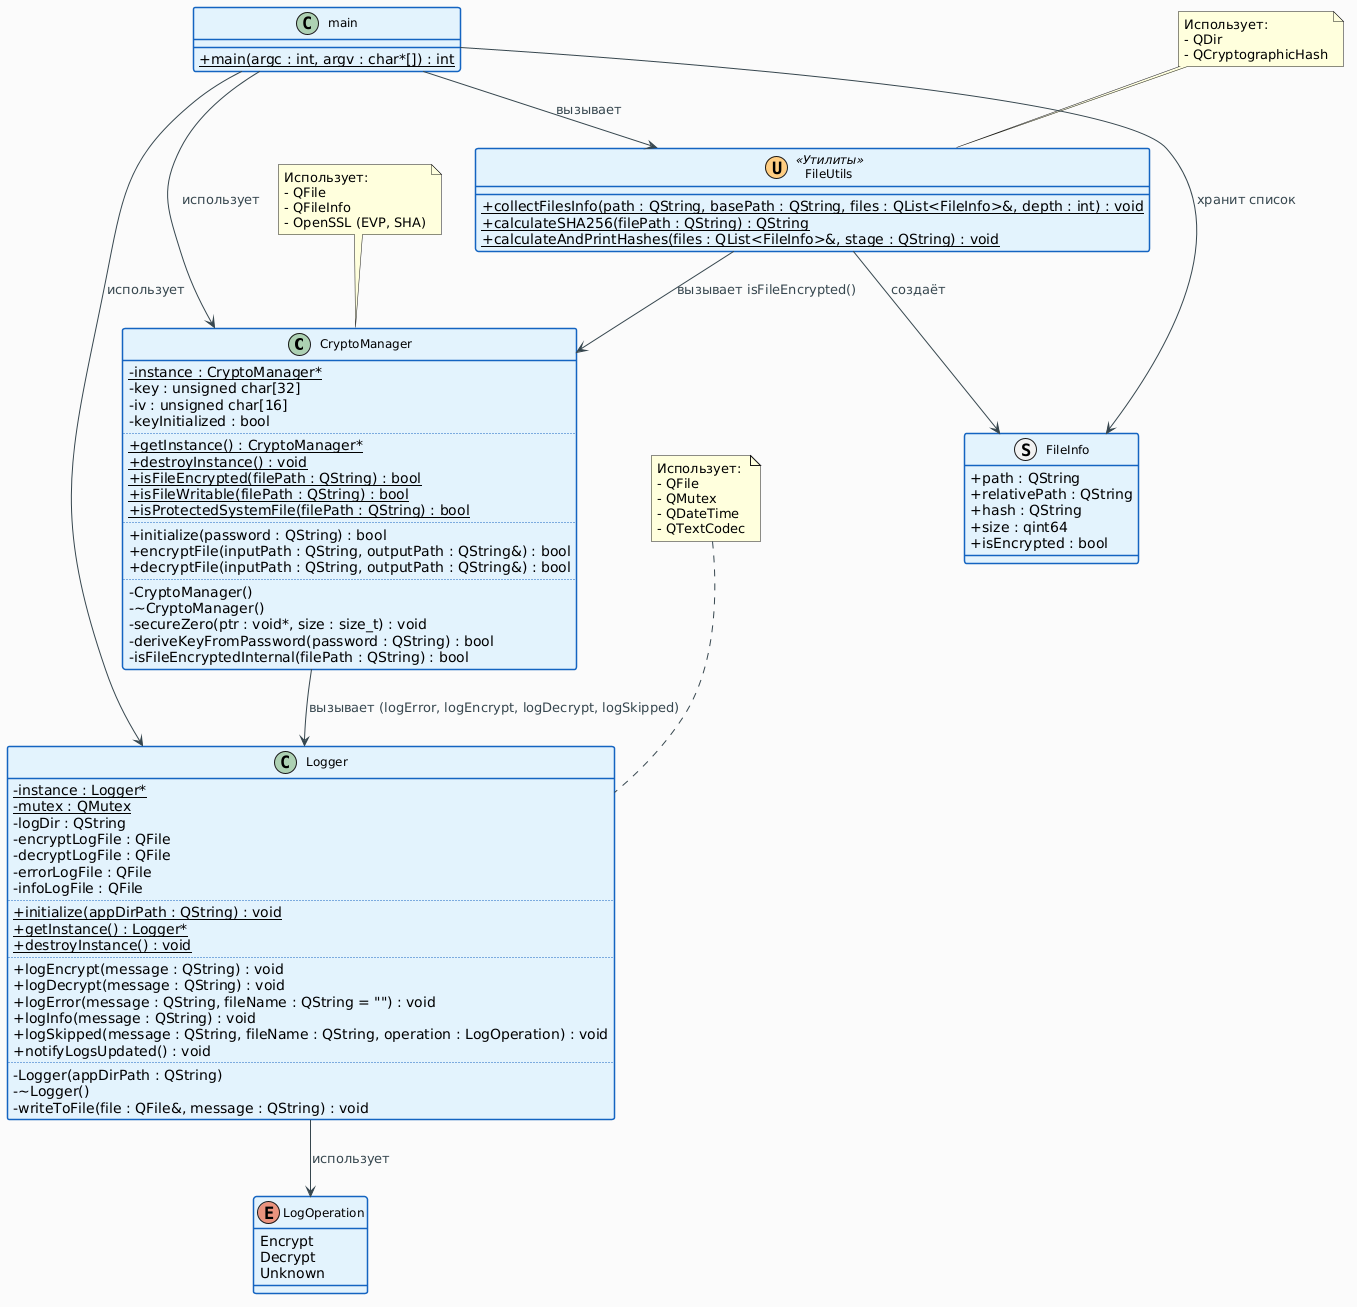

The diagram above was rendered by PlantUML. Its source (embedded in the PNG):
@startuml
' ============================================
' UML ДИАГРАММА КЛАССОВ
' Лабораторная работа: Шифрование файлов AES-256
' ============================================

' Настройки внешнего вида
skinparam classAttributeIconSize 0
skinparam backgroundColor #FAFAFA
skinparam class {
    BackgroundColor #E3F2FD
    BorderColor #1565C0
    BorderThickness 1.5
    FontName Arial
    FontSize 12
}
skinparam stereotype {
    BackgroundColor #FFF3E0
    BorderColor #E65100
}
skinparam enum {
    BackgroundColor #F3E5F5
    BorderColor #6A1B9A
}
skinparam arrow {
    Color #37474F
    FontColor #37474F
}

' ============================================
' 1. КЛАСС CryptoManager (Синглтон)
' ============================================
class CryptoManager {
    - {static} instance : CryptoManager*
    - key : unsigned char[32]
    - iv : unsigned char[16]
    - keyInitialized : bool
    ..
    + {static} getInstance() : CryptoManager*
    + {static} destroyInstance() : void
    + {static} isFileEncrypted(filePath : QString) : bool
    + {static} isFileWritable(filePath : QString) : bool
    + {static} isProtectedSystemFile(filePath : QString) : bool
    ..
    + initialize(password : QString) : bool
    + encryptFile(inputPath : QString, outputPath : QString&) : bool
    + decryptFile(inputPath : QString, outputPath : QString&) : bool
    ..
    - CryptoManager()
    - ~CryptoManager()
    - secureZero(ptr : void*, size : size_t) : void
    - deriveKeyFromPassword(password : QString) : bool
    - isFileEncryptedInternal(filePath : QString) : bool
}

' ============================================
' 2. СТРУКТУРА FileInfo
' ============================================
struct FileInfo {
    + path : QString
    + relativePath : QString
    + hash : QString
    + size : qint64
    + isEncrypted : bool
}

' ============================================
' 3. КЛАСС Logger (Синглтон)
' ============================================
enum LogOperation {
    Encrypt
    Decrypt
    Unknown
}

class Logger {
    - {static} instance : Logger*
    - {static} mutex : QMutex
    - logDir : QString
    - encryptLogFile : QFile
    - decryptLogFile : QFile
    - errorLogFile : QFile
    - infoLogFile : QFile
    ..
    + {static} initialize(appDirPath : QString) : void
    + {static} getInstance() : Logger*
    + {static} destroyInstance() : void
    ..
    + logEncrypt(message : QString) : void
    + logDecrypt(message : QString) : void
    + logError(message : QString, fileName : QString = "") : void
    + logInfo(message : QString) : void
    + logSkipped(message : QString, fileName : QString, operation : LogOperation) : void
    + notifyLogsUpdated() : void
    ..
    - Logger(appDirPath : QString)
    - ~Logger()
    - writeToFile(file : QFile&, message : QString) : void
}

' ============================================
' 4. УТИЛИТЫ FileUtils (глобальные функции)
' ============================================
class FileUtils << (U,#FFCC80) Утилиты >> {
    {static} + collectFilesInfo(path : QString, basePath : QString, files : QList<FileInfo>&, depth : int) : void
    {static} + calculateSHA256(filePath : QString) : QString
    {static} + calculateAndPrintHashes(files : QList<FileInfo>&, stage : QString) : void
}

' ============================================
' 5. ГЛАВНЫЙ КЛАСС main
' ============================================
class main {
    {static} + main(argc : int, argv : char*[]) : int
}

' ============================================
' СВЯЗИ (ОТНОШЕНИЯ)
' ============================================

' main зависит от всех
main --> CryptoManager : использует
main --> Logger : использует
main --> FileUtils : вызывает
main --> FileInfo : хранит список

' CryptoManager использует Logger для логирования
CryptoManager --> Logger : вызывает (logError, logEncrypt, logDecrypt, logSkipped)

' FileUtils вызывает CryptoManager для проверки шифрования
FileUtils --> CryptoManager : вызывает isFileEncrypted()

' FileUtils создаёт и заполняет FileInfo
FileUtils --> FileInfo : создаёт

' Logger использует enum
Logger --> LogOperation : использует

' ============================================
' ЗАВИСИМОСТИ ОТ ВНЕШНИХ БИБЛИОТЕК (для справки)
' ============================================
note top of CryptoManager : Использует:\n- QFile\n- QFileInfo\n- OpenSSL (EVP, SHA)

note top of Logger : Использует:\n- QFile\n- QMutex\n- QDateTime\n- QTextCodec

note top of FileUtils : Использует:\n- QDir\n- QCryptographicHash
@enduml